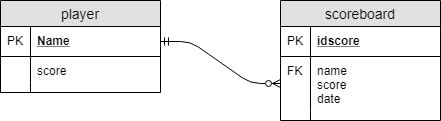

The diagram above was exported from draw.io. Its source (the exported page's mxGraphModel, read from the mxfile embedded in the PNG):
<mxGraphModel dx="1502" dy="663" grid="1" gridSize="10" guides="1" tooltips="1" connect="1" arrows="1" fold="1" page="1" pageScale="1" pageWidth="850" pageHeight="1100" math="0" shadow="0">
  <root>
    <mxCell id="0" />
    <mxCell id="1" parent="0" />
    <mxCell id="vKdQQKN7kTiM-MD2W70X-1" value="player" style="swimlane;fontStyle=0;childLayout=stackLayout;horizontal=1;startSize=26;fillColor=#e0e0e0;horizontalStack=0;resizeParent=1;resizeParentMax=0;resizeLast=0;collapsible=1;marginBottom=0;swimlaneFillColor=#ffffff;align=center;fontSize=14;" parent="1" vertex="1">
      <mxGeometry x="200" y="130" width="160" height="92" as="geometry">
        <mxRectangle x="200" y="135" width="70" height="26" as="alternateBounds" />
      </mxGeometry>
    </mxCell>
    <mxCell id="vKdQQKN7kTiM-MD2W70X-2" value="Name" style="shape=partialRectangle;top=0;left=0;right=0;bottom=1;align=left;verticalAlign=middle;fillColor=none;spacingLeft=34;spacingRight=4;overflow=hidden;rotatable=0;points=[[0,0.5],[1,0.5]];portConstraint=eastwest;dropTarget=0;fontStyle=5;fontSize=12;" parent="vKdQQKN7kTiM-MD2W70X-1" vertex="1">
      <mxGeometry y="26" width="160" height="30" as="geometry" />
    </mxCell>
    <mxCell id="vKdQQKN7kTiM-MD2W70X-3" value="PK" style="shape=partialRectangle;top=0;left=0;bottom=0;fillColor=none;align=left;verticalAlign=middle;spacingLeft=4;spacingRight=4;overflow=hidden;rotatable=0;points=[];portConstraint=eastwest;part=1;fontSize=12;" parent="vKdQQKN7kTiM-MD2W70X-2" vertex="1" connectable="0">
      <mxGeometry width="30" height="30" as="geometry" />
    </mxCell>
    <mxCell id="vKdQQKN7kTiM-MD2W70X-4" value="score" style="shape=partialRectangle;top=0;left=0;right=0;bottom=0;align=left;verticalAlign=top;fillColor=none;spacingLeft=34;spacingRight=4;overflow=hidden;rotatable=0;points=[[0,0.5],[1,0.5]];portConstraint=eastwest;dropTarget=0;fontSize=12;" parent="vKdQQKN7kTiM-MD2W70X-1" vertex="1">
      <mxGeometry y="56" width="160" height="26" as="geometry" />
    </mxCell>
    <mxCell id="vKdQQKN7kTiM-MD2W70X-5" value="" style="shape=partialRectangle;top=0;left=0;bottom=0;fillColor=none;align=left;verticalAlign=top;spacingLeft=4;spacingRight=4;overflow=hidden;rotatable=0;points=[];portConstraint=eastwest;part=1;fontSize=12;" parent="vKdQQKN7kTiM-MD2W70X-4" vertex="1" connectable="0">
      <mxGeometry width="30" height="26" as="geometry" />
    </mxCell>
    <mxCell id="vKdQQKN7kTiM-MD2W70X-10" value="" style="shape=partialRectangle;top=0;left=0;right=0;bottom=0;align=left;verticalAlign=top;fillColor=none;spacingLeft=34;spacingRight=4;overflow=hidden;rotatable=0;points=[[0,0.5],[1,0.5]];portConstraint=eastwest;dropTarget=0;fontSize=12;" parent="vKdQQKN7kTiM-MD2W70X-1" vertex="1">
      <mxGeometry y="82" width="160" height="10" as="geometry" />
    </mxCell>
    <mxCell id="vKdQQKN7kTiM-MD2W70X-11" value="" style="shape=partialRectangle;top=0;left=0;bottom=0;fillColor=none;align=left;verticalAlign=top;spacingLeft=4;spacingRight=4;overflow=hidden;rotatable=0;points=[];portConstraint=eastwest;part=1;fontSize=12;" parent="vKdQQKN7kTiM-MD2W70X-10" vertex="1" connectable="0">
      <mxGeometry width="30" height="10" as="geometry" />
    </mxCell>
    <mxCell id="v3S7rSxd3ImFHTPGf7dL-1" value="scoreboard" style="swimlane;fontStyle=0;childLayout=stackLayout;horizontal=1;startSize=26;fillColor=#e0e0e0;horizontalStack=0;resizeParent=1;resizeParentMax=0;resizeLast=0;collapsible=1;marginBottom=0;swimlaneFillColor=#ffffff;align=center;fontSize=14;" vertex="1" parent="1">
      <mxGeometry x="480" y="130" width="160" height="120" as="geometry">
        <mxRectangle x="200" y="135" width="70" height="26" as="alternateBounds" />
      </mxGeometry>
    </mxCell>
    <mxCell id="v3S7rSxd3ImFHTPGf7dL-2" value="idscore" style="shape=partialRectangle;top=0;left=0;right=0;bottom=1;align=left;verticalAlign=middle;fillColor=none;spacingLeft=34;spacingRight=4;overflow=hidden;rotatable=0;points=[[0,0.5],[1,0.5]];portConstraint=eastwest;dropTarget=0;fontStyle=5;fontSize=12;" vertex="1" parent="v3S7rSxd3ImFHTPGf7dL-1">
      <mxGeometry y="26" width="160" height="30" as="geometry" />
    </mxCell>
    <mxCell id="v3S7rSxd3ImFHTPGf7dL-3" value="PK" style="shape=partialRectangle;top=0;left=0;bottom=0;fillColor=none;align=left;verticalAlign=middle;spacingLeft=4;spacingRight=4;overflow=hidden;rotatable=0;points=[];portConstraint=eastwest;part=1;fontSize=12;" vertex="1" connectable="0" parent="v3S7rSxd3ImFHTPGf7dL-2">
      <mxGeometry width="30" height="30" as="geometry" />
    </mxCell>
    <mxCell id="v3S7rSxd3ImFHTPGf7dL-4" value="name&#10;score&#10;date" style="shape=partialRectangle;top=0;left=0;right=0;bottom=0;align=left;verticalAlign=top;fillColor=none;spacingLeft=34;spacingRight=4;overflow=hidden;rotatable=0;points=[[0,0.5],[1,0.5]];portConstraint=eastwest;dropTarget=0;fontSize=12;" vertex="1" parent="v3S7rSxd3ImFHTPGf7dL-1">
      <mxGeometry y="56" width="160" height="54" as="geometry" />
    </mxCell>
    <mxCell id="v3S7rSxd3ImFHTPGf7dL-5" value="FK" style="shape=partialRectangle;top=0;left=0;bottom=0;fillColor=none;align=left;verticalAlign=top;spacingLeft=4;spacingRight=4;overflow=hidden;rotatable=0;points=[];portConstraint=eastwest;part=1;fontSize=12;" vertex="1" connectable="0" parent="v3S7rSxd3ImFHTPGf7dL-4">
      <mxGeometry width="30" height="54" as="geometry" />
    </mxCell>
    <mxCell id="v3S7rSxd3ImFHTPGf7dL-6" value="" style="shape=partialRectangle;top=0;left=0;right=0;bottom=0;align=left;verticalAlign=top;fillColor=none;spacingLeft=34;spacingRight=4;overflow=hidden;rotatable=0;points=[[0,0.5],[1,0.5]];portConstraint=eastwest;dropTarget=0;fontSize=12;" vertex="1" parent="v3S7rSxd3ImFHTPGf7dL-1">
      <mxGeometry y="110" width="160" height="10" as="geometry" />
    </mxCell>
    <mxCell id="v3S7rSxd3ImFHTPGf7dL-7" value="" style="shape=partialRectangle;top=0;left=0;bottom=0;fillColor=none;align=left;verticalAlign=top;spacingLeft=4;spacingRight=4;overflow=hidden;rotatable=0;points=[];portConstraint=eastwest;part=1;fontSize=12;" vertex="1" connectable="0" parent="v3S7rSxd3ImFHTPGf7dL-6">
      <mxGeometry width="30" height="10" as="geometry" />
    </mxCell>
    <mxCell id="v3S7rSxd3ImFHTPGf7dL-11" value="" style="edgeStyle=entityRelationEdgeStyle;fontSize=12;html=1;endArrow=ERzeroToMany;startArrow=ERmandOne;exitX=1;exitY=0.5;exitDx=0;exitDy=0;entryX=0;entryY=0.5;entryDx=0;entryDy=0;" edge="1" parent="1" source="vKdQQKN7kTiM-MD2W70X-2" target="v3S7rSxd3ImFHTPGf7dL-4">
      <mxGeometry width="100" height="100" relative="1" as="geometry">
        <mxPoint x="375" y="226" as="sourcePoint" />
        <mxPoint x="475" y="126" as="targetPoint" />
      </mxGeometry>
    </mxCell>
  </root>
</mxGraphModel>